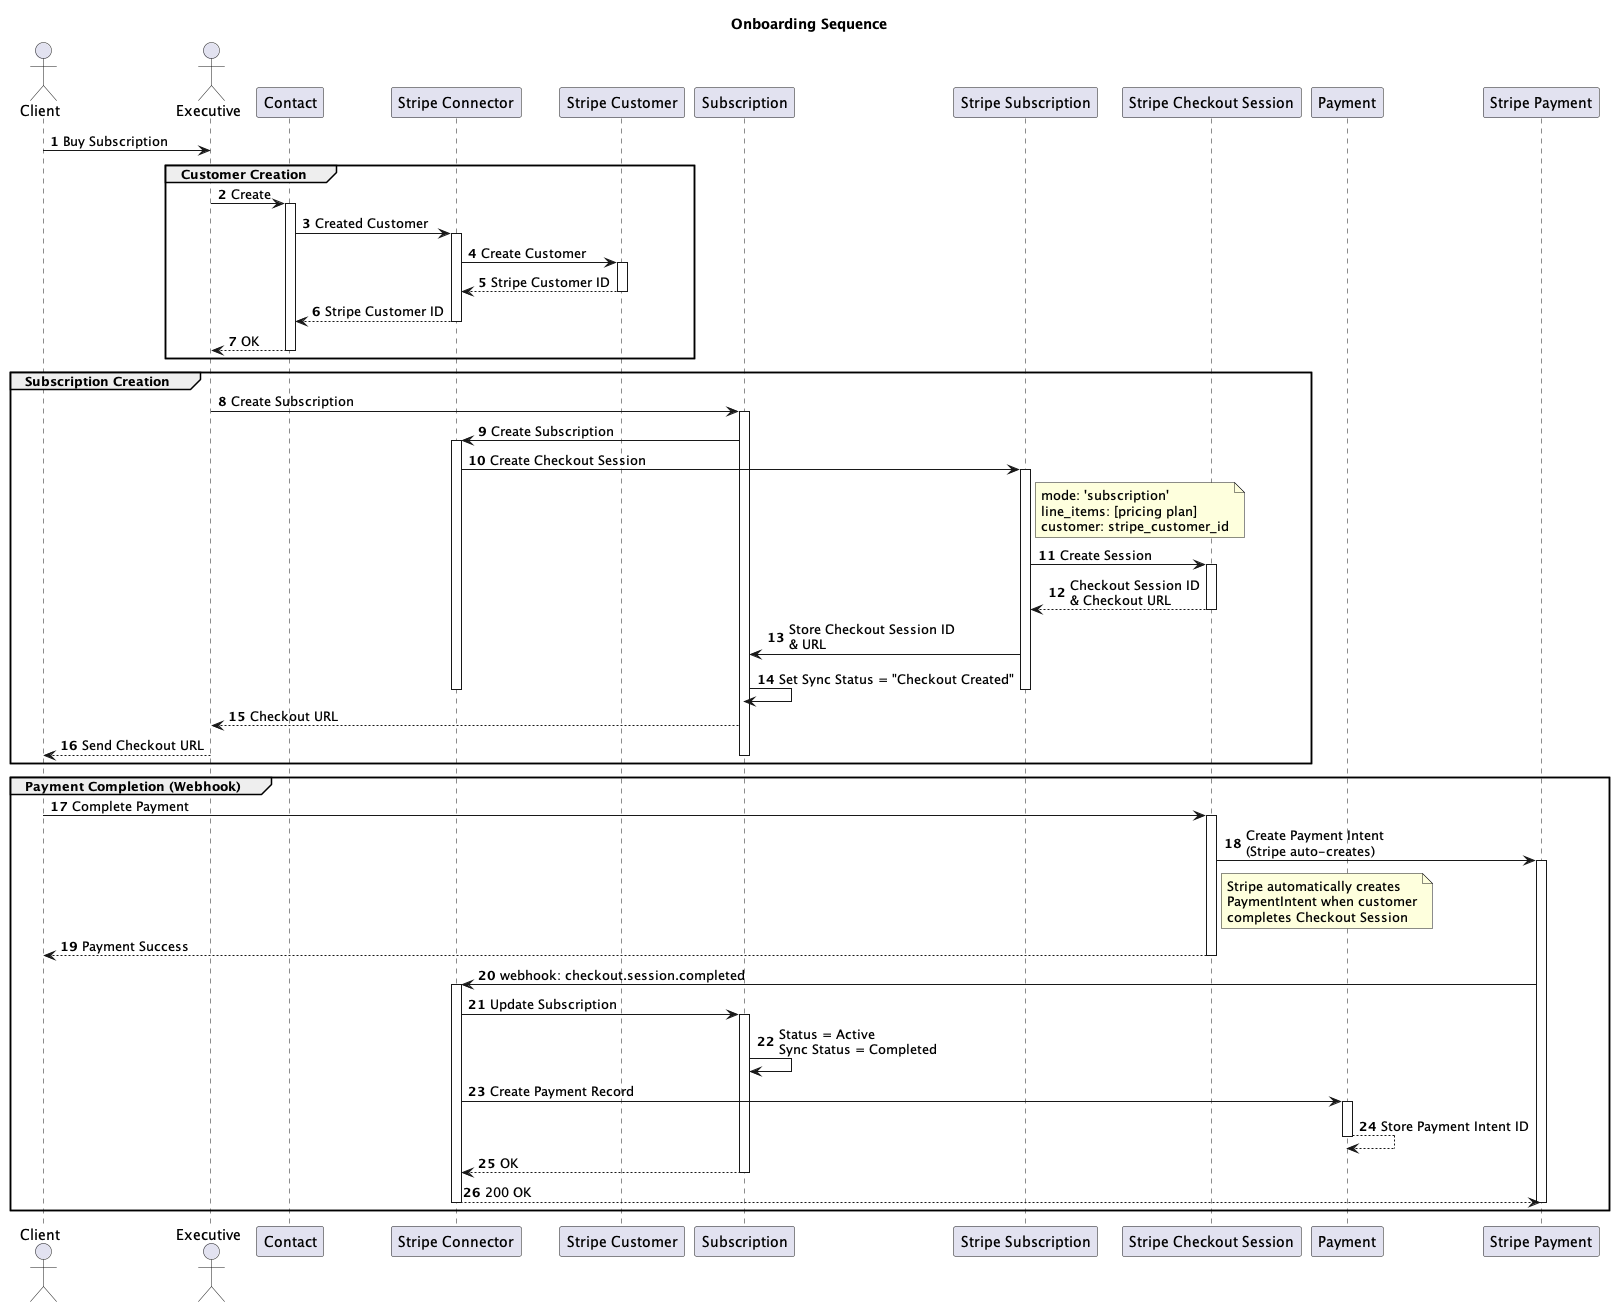

The diagram above was rendered by PlantUML. Its source (embedded in the PNG):
@startuml Onboarding Sequence Diagram
title Onboarding Sequence

actor "Client" as C
actor "Executive" as E
participant "Contact" as Co
participant "Stripe Connector" as SC
participant "Stripe Customer" as SCu
participant "Subscription" as Su
participant "Stripe Subscription" as SS
participant "Stripe Checkout Session" as CS
participant "Payment" as P
participant "Stripe Payment" as SP

autonumber

C -> E : Buy Subscription

group Customer Creation
    E -> Co : Create
    activate Co
    Co -> SC : Created Customer
    activate SC
    SC -> SCu : Create Customer
    activate SCu
    SC <-- SCu : Stripe Customer ID
    deactivate SCu
    SC --> Co : Stripe Customer ID
    deactivate SC
    Co --> E : OK
    deactivate Co
end

group Subscription Creation
    E -> Su : Create Subscription
    activate Su
    Su -> SC : Create Subscription
    activate SC
    
    SC -> SS : Create Checkout Session
    activate SS
    note right of SS
        mode: 'subscription'
        line_items: [pricing plan]
        customer: stripe_customer_id
    end note
    
    SS -> CS : Create Session
    activate CS
    CS --> SS : Checkout Session ID\n& Checkout URL
    deactivate CS
    
    SS -> Su : Store Checkout Session ID\n& URL
    Su -> Su : Set Sync Status = "Checkout Created"
    deactivate SS
    deactivate SC
    
    Su --> E : Checkout URL
    E --> C : Send Checkout URL
    deactivate Su
end

group Payment Completion (Webhook)
    C -> CS : Complete Payment
    activate CS
    CS -> SP : Create Payment Intent\n(Stripe auto-creates)
    activate SP
    
    note right of CS
        Stripe automatically creates
        PaymentIntent when customer
        completes Checkout Session
    end note
    
    CS --> C : Payment Success
    deactivate CS
    
    SP -> SC : webhook: checkout.session.completed
    activate SC
    SC -> Su : Update Subscription
    activate Su
    Su -> Su : Status = Active\nSync Status = Completed
    
    SC -> P : Create Payment Record
    activate P
    P --> P : Store Payment Intent ID
    deactivate P
    
    Su --> SC : OK
    deactivate Su
    SC --> SP : 200 OK
    deactivate SC
    deactivate SP
end

@enduml